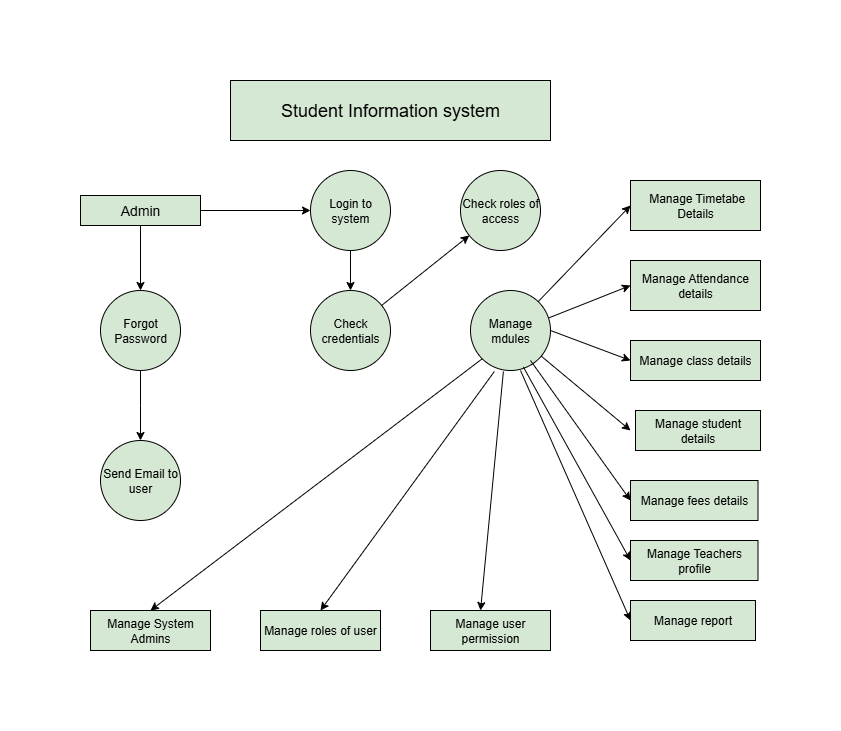

The diagram above was exported from draw.io. Its source (the exported page's mxGraphModel, read from the mxfile embedded in the PNG):
<mxGraphModel dx="748" dy="407" grid="1" gridSize="10" guides="1" tooltips="1" connect="1" arrows="1" fold="1" page="0" pageScale="1" pageWidth="850" pageHeight="1100" background="#ffffff" math="0" shadow="0">
  <root>
    <mxCell id="0" />
    <mxCell id="1" parent="0" />
    <mxCell id="iPbQEw1T5XoMAb__gIpe-1" value="&lt;span style=&quot;font-size: 18px;&quot;&gt;Student Information system&lt;/span&gt;" style="rounded=0;whiteSpace=wrap;html=1;fillColor=light-dark(#D5E8D4,#A680B8);" parent="1" vertex="1">
      <mxGeometry x="540" y="120" width="320" height="60" as="geometry" />
    </mxCell>
    <mxCell id="iPbQEw1T5XoMAb__gIpe-2" style="edgeStyle=orthogonalEdgeStyle;rounded=0;orthogonalLoop=1;jettySize=auto;html=1;exitX=1;exitY=0.5;exitDx=0;exitDy=0;entryX=0;entryY=0.5;entryDx=0;entryDy=0;fillColor=light-dark(#D5E8D4,#A680B8);" parent="1" source="iPbQEw1T5XoMAb__gIpe-4" target="iPbQEw1T5XoMAb__gIpe-6" edge="1">
      <mxGeometry relative="1" as="geometry" />
    </mxCell>
    <mxCell id="iPbQEw1T5XoMAb__gIpe-3" style="edgeStyle=orthogonalEdgeStyle;rounded=0;orthogonalLoop=1;jettySize=auto;html=1;exitX=0.5;exitY=1;exitDx=0;exitDy=0;entryX=0.5;entryY=0;entryDx=0;entryDy=0;fillColor=light-dark(#D5E8D4,#A680B8);" parent="1" source="iPbQEw1T5XoMAb__gIpe-4" target="iPbQEw1T5XoMAb__gIpe-9" edge="1">
      <mxGeometry relative="1" as="geometry" />
    </mxCell>
    <mxCell id="iPbQEw1T5XoMAb__gIpe-4" value="&lt;font style=&quot;font-size: 14px;&quot;&gt;Admin&lt;/font&gt;" style="rounded=0;whiteSpace=wrap;html=1;fillColor=light-dark(#D5E8D4,#A680B8);" parent="1" vertex="1">
      <mxGeometry x="390" y="235" width="120" height="30" as="geometry" />
    </mxCell>
    <mxCell id="iPbQEw1T5XoMAb__gIpe-5" style="edgeStyle=orthogonalEdgeStyle;rounded=0;orthogonalLoop=1;jettySize=auto;html=1;exitX=0.5;exitY=1;exitDx=0;exitDy=0;entryX=0.5;entryY=0;entryDx=0;entryDy=0;fillColor=light-dark(#D5E8D4,#A680B8);" parent="1" source="iPbQEw1T5XoMAb__gIpe-6" target="iPbQEw1T5XoMAb__gIpe-10" edge="1">
      <mxGeometry relative="1" as="geometry" />
    </mxCell>
    <mxCell id="iPbQEw1T5XoMAb__gIpe-6" value="Login to system" style="ellipse;whiteSpace=wrap;html=1;aspect=fixed;fillColor=light-dark(#D5E8D4,#A680B8);" parent="1" vertex="1">
      <mxGeometry x="620" y="210" width="80" height="80" as="geometry" />
    </mxCell>
    <mxCell id="iPbQEw1T5XoMAb__gIpe-7" value="Check roles of access" style="ellipse;whiteSpace=wrap;html=1;aspect=fixed;fillColor=light-dark(#D5E8D4,#A680B8);" parent="1" vertex="1">
      <mxGeometry x="770" y="210" width="80" height="80" as="geometry" />
    </mxCell>
    <mxCell id="iPbQEw1T5XoMAb__gIpe-8" style="edgeStyle=orthogonalEdgeStyle;rounded=0;orthogonalLoop=1;jettySize=auto;html=1;exitX=0.5;exitY=1;exitDx=0;exitDy=0;fillColor=light-dark(#D5E8D4,#A680B8);" parent="1" source="iPbQEw1T5XoMAb__gIpe-9" edge="1">
      <mxGeometry relative="1" as="geometry">
        <mxPoint x="450" y="480" as="targetPoint" />
      </mxGeometry>
    </mxCell>
    <mxCell id="iPbQEw1T5XoMAb__gIpe-9" value="Forgot Password" style="ellipse;whiteSpace=wrap;html=1;aspect=fixed;fillColor=light-dark(#D5E8D4,#A680B8);" parent="1" vertex="1">
      <mxGeometry x="410" y="330" width="80" height="80" as="geometry" />
    </mxCell>
    <mxCell id="iPbQEw1T5XoMAb__gIpe-10" value="Check credentials" style="ellipse;whiteSpace=wrap;html=1;aspect=fixed;fillColor=light-dark(#D5E8D4,#A680B8);" parent="1" vertex="1">
      <mxGeometry x="620" y="330" width="80" height="80" as="geometry" />
    </mxCell>
    <mxCell id="iPbQEw1T5XoMAb__gIpe-11" value="Manage mdules" style="ellipse;whiteSpace=wrap;html=1;aspect=fixed;fillColor=light-dark(#D5E8D4,#A680B8);" parent="1" vertex="1">
      <mxGeometry x="780" y="330" width="80" height="80" as="geometry" />
    </mxCell>
    <mxCell id="iPbQEw1T5XoMAb__gIpe-12" value="Send Email to user" style="ellipse;whiteSpace=wrap;html=1;aspect=fixed;fillColor=light-dark(#D5E8D4,#A680B8);" parent="1" vertex="1">
      <mxGeometry x="410" y="480" width="80" height="80" as="geometry" />
    </mxCell>
    <mxCell id="iPbQEw1T5XoMAb__gIpe-13" value="&amp;nbsp;Manage Timetabe Details" style="rounded=0;whiteSpace=wrap;html=1;fillColor=light-dark(#D5E8D4,#A680B8);" parent="1" vertex="1">
      <mxGeometry x="940" y="220" width="130" height="50" as="geometry" />
    </mxCell>
    <mxCell id="iPbQEw1T5XoMAb__gIpe-14" value="Manage Attendance details" style="rounded=0;whiteSpace=wrap;html=1;fillColor=light-dark(#D5E8D4,#A680B8);" parent="1" vertex="1">
      <mxGeometry x="940" y="300" width="130" height="50" as="geometry" />
    </mxCell>
    <mxCell id="iPbQEw1T5XoMAb__gIpe-15" value="Manage student details" style="rounded=0;whiteSpace=wrap;html=1;fillColor=light-dark(#D5E8D4,#A680B8);" parent="1" vertex="1">
      <mxGeometry x="945" y="450" width="125" height="40" as="geometry" />
    </mxCell>
    <mxCell id="iPbQEw1T5XoMAb__gIpe-16" value="Manage class details" style="rounded=0;whiteSpace=wrap;html=1;fillColor=light-dark(#D5E8D4,#A680B8);" parent="1" vertex="1">
      <mxGeometry x="940" y="380" width="130" height="40" as="geometry" />
    </mxCell>
    <mxCell id="iPbQEw1T5XoMAb__gIpe-17" value="Manage fees details" style="rounded=0;whiteSpace=wrap;html=1;fillColor=light-dark(#D5E8D4,#A680B8);" parent="1" vertex="1">
      <mxGeometry x="940" y="520" width="127.5" height="40" as="geometry" />
    </mxCell>
    <mxCell id="iPbQEw1T5XoMAb__gIpe-18" value="Manage Teachers profile" style="rounded=0;whiteSpace=wrap;html=1;fillColor=light-dark(#D5E8D4,#A680B8);" parent="1" vertex="1">
      <mxGeometry x="940" y="580" width="127.5" height="40" as="geometry" />
    </mxCell>
    <mxCell id="iPbQEw1T5XoMAb__gIpe-19" value="Manage report" style="rounded=0;whiteSpace=wrap;html=1;fillColor=light-dark(#D5E8D4,#A680B8);" parent="1" vertex="1">
      <mxGeometry x="940" y="640" width="125" height="40" as="geometry" />
    </mxCell>
    <mxCell id="iPbQEw1T5XoMAb__gIpe-20" value="Manage System Admins" style="rounded=0;whiteSpace=wrap;html=1;fillColor=light-dark(#D5E8D4,#A680B8);" parent="1" vertex="1">
      <mxGeometry x="400" y="650" width="120" height="40" as="geometry" />
    </mxCell>
    <mxCell id="iPbQEw1T5XoMAb__gIpe-21" value="Manage roles of user" style="rounded=0;whiteSpace=wrap;html=1;fillColor=light-dark(#D5E8D4,#A680B8);" parent="1" vertex="1">
      <mxGeometry x="570" y="650" width="120" height="40" as="geometry" />
    </mxCell>
    <mxCell id="iPbQEw1T5XoMAb__gIpe-22" value="Manage user permission" style="rounded=0;whiteSpace=wrap;html=1;fillColor=light-dark(#D5E8D4,#A680B8);" parent="1" vertex="1">
      <mxGeometry x="740" y="650" width="120" height="40" as="geometry" />
    </mxCell>
    <mxCell id="iPbQEw1T5XoMAb__gIpe-23" value="" style="endArrow=classic;html=1;rounded=0;fillColor=light-dark(#D5E8D4,#A680B8);" parent="1" source="iPbQEw1T5XoMAb__gIpe-10" target="iPbQEw1T5XoMAb__gIpe-7" edge="1">
      <mxGeometry width="50" height="50" relative="1" as="geometry">
        <mxPoint x="740" y="350" as="sourcePoint" />
        <mxPoint x="760" y="320" as="targetPoint" />
        <Array as="points" />
      </mxGeometry>
    </mxCell>
    <mxCell id="iPbQEw1T5XoMAb__gIpe-24" value="" style="endArrow=classic;html=1;rounded=0;entryX=0;entryY=0.5;entryDx=0;entryDy=0;fillColor=light-dark(#D5E8D4,#A680B8);" parent="1" source="iPbQEw1T5XoMAb__gIpe-11" target="iPbQEw1T5XoMAb__gIpe-13" edge="1">
      <mxGeometry width="50" height="50" relative="1" as="geometry">
        <mxPoint x="690" y="420" as="sourcePoint" />
        <mxPoint x="740" y="370" as="targetPoint" />
      </mxGeometry>
    </mxCell>
    <mxCell id="iPbQEw1T5XoMAb__gIpe-25" value="" style="endArrow=classic;html=1;rounded=0;entryX=0;entryY=0.5;entryDx=0;entryDy=0;exitX=0.98;exitY=0.342;exitDx=0;exitDy=0;exitPerimeter=0;fillColor=light-dark(#D5E8D4,#A680B8);" parent="1" source="iPbQEw1T5XoMAb__gIpe-11" target="iPbQEw1T5XoMAb__gIpe-14" edge="1">
      <mxGeometry width="50" height="50" relative="1" as="geometry">
        <mxPoint x="690" y="420" as="sourcePoint" />
        <mxPoint x="740" y="370" as="targetPoint" />
      </mxGeometry>
    </mxCell>
    <mxCell id="iPbQEw1T5XoMAb__gIpe-26" value="" style="endArrow=classic;html=1;rounded=0;entryX=0;entryY=0.5;entryDx=0;entryDy=0;exitX=1;exitY=0.5;exitDx=0;exitDy=0;fillColor=light-dark(#D5E8D4,#A680B8);" parent="1" source="iPbQEw1T5XoMAb__gIpe-11" target="iPbQEw1T5XoMAb__gIpe-16" edge="1">
      <mxGeometry width="50" height="50" relative="1" as="geometry">
        <mxPoint x="690" y="420" as="sourcePoint" />
        <mxPoint x="900" y="380" as="targetPoint" />
      </mxGeometry>
    </mxCell>
    <mxCell id="iPbQEw1T5XoMAb__gIpe-27" value="" style="endArrow=classic;html=1;rounded=0;fillColor=light-dark(#D5E8D4,#A680B8);" parent="1" source="iPbQEw1T5XoMAb__gIpe-11" edge="1">
      <mxGeometry width="50" height="50" relative="1" as="geometry">
        <mxPoint x="690" y="490" as="sourcePoint" />
        <mxPoint x="940" y="470" as="targetPoint" />
      </mxGeometry>
    </mxCell>
    <mxCell id="iPbQEw1T5XoMAb__gIpe-28" value="" style="endArrow=classic;html=1;rounded=0;entryX=0;entryY=0.5;entryDx=0;entryDy=0;exitX=0.75;exitY=0.875;exitDx=0;exitDy=0;exitPerimeter=0;fillColor=light-dark(#D5E8D4,#A680B8);" parent="1" source="iPbQEw1T5XoMAb__gIpe-11" target="iPbQEw1T5XoMAb__gIpe-17" edge="1">
      <mxGeometry width="50" height="50" relative="1" as="geometry">
        <mxPoint x="850" y="400" as="sourcePoint" />
        <mxPoint x="920" y="540" as="targetPoint" />
      </mxGeometry>
    </mxCell>
    <mxCell id="iPbQEw1T5XoMAb__gIpe-29" value="" style="endArrow=classic;html=1;rounded=0;entryX=0;entryY=0.5;entryDx=0;entryDy=0;exitX=0.661;exitY=0.956;exitDx=0;exitDy=0;exitPerimeter=0;fillColor=light-dark(#D5E8D4,#A680B8);" parent="1" source="iPbQEw1T5XoMAb__gIpe-11" target="iPbQEw1T5XoMAb__gIpe-18" edge="1">
      <mxGeometry width="50" height="50" relative="1" as="geometry">
        <mxPoint x="840" y="410" as="sourcePoint" />
        <mxPoint x="890" y="570" as="targetPoint" />
      </mxGeometry>
    </mxCell>
    <mxCell id="iPbQEw1T5XoMAb__gIpe-30" value="" style="endArrow=classic;html=1;rounded=0;entryX=0;entryY=0.5;entryDx=0;entryDy=0;exitX=0.625;exitY=1;exitDx=0;exitDy=0;exitPerimeter=0;fillColor=light-dark(#D5E8D4,#A680B8);" parent="1" source="iPbQEw1T5XoMAb__gIpe-11" target="iPbQEw1T5XoMAb__gIpe-19" edge="1">
      <mxGeometry width="50" height="50" relative="1" as="geometry">
        <mxPoint x="690" y="490" as="sourcePoint" />
        <mxPoint x="740" y="440" as="targetPoint" />
      </mxGeometry>
    </mxCell>
    <mxCell id="iPbQEw1T5XoMAb__gIpe-31" value="" style="endArrow=classic;html=1;rounded=0;entryX=0.417;entryY=0;entryDx=0;entryDy=0;entryPerimeter=0;exitX=0.411;exitY=1.013;exitDx=0;exitDy=0;exitPerimeter=0;fillColor=light-dark(#D5E8D4,#A680B8);" parent="1" source="iPbQEw1T5XoMAb__gIpe-11" target="iPbQEw1T5XoMAb__gIpe-22" edge="1">
      <mxGeometry width="50" height="50" relative="1" as="geometry">
        <mxPoint x="690" y="620" as="sourcePoint" />
        <mxPoint x="740" y="570" as="targetPoint" />
      </mxGeometry>
    </mxCell>
    <mxCell id="iPbQEw1T5XoMAb__gIpe-32" value="" style="endArrow=classic;html=1;rounded=0;entryX=0.5;entryY=0;entryDx=0;entryDy=0;exitX=0.298;exitY=1.013;exitDx=0;exitDy=0;exitPerimeter=0;fillColor=light-dark(#D5E8D4,#A680B8);" parent="1" source="iPbQEw1T5XoMAb__gIpe-11" target="iPbQEw1T5XoMAb__gIpe-21" edge="1">
      <mxGeometry width="50" height="50" relative="1" as="geometry">
        <mxPoint x="690" y="620" as="sourcePoint" />
        <mxPoint x="740" y="570" as="targetPoint" />
      </mxGeometry>
    </mxCell>
    <mxCell id="iPbQEw1T5XoMAb__gIpe-33" value="" style="endArrow=classic;html=1;rounded=0;entryX=0.5;entryY=0;entryDx=0;entryDy=0;exitX=0;exitY=1;exitDx=0;exitDy=0;fillColor=light-dark(#D5E8D4,#A680B8);" parent="1" source="iPbQEw1T5XoMAb__gIpe-11" target="iPbQEw1T5XoMAb__gIpe-20" edge="1">
      <mxGeometry width="50" height="50" relative="1" as="geometry">
        <mxPoint x="690" y="620" as="sourcePoint" />
        <mxPoint x="740" y="570" as="targetPoint" />
      </mxGeometry>
    </mxCell>
  </root>
</mxGraphModel>